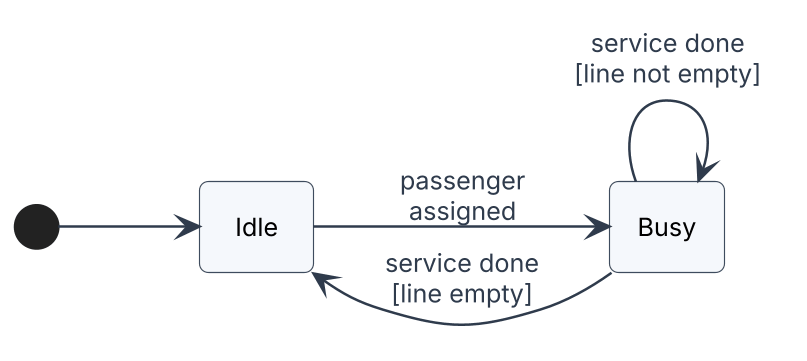

The diagram above was rendered by PlantUML. Its source (embedded in the PNG):
@startuml state_point
!include style.iuml
hide empty description
left to right direction
skinparam ranksep 60

[*] --> Idle
Idle --> Busy : passenger\nassigned
Busy --> Busy : service done\n[line not empty]
Busy --> Idle : service done\n[line empty]
@enduml